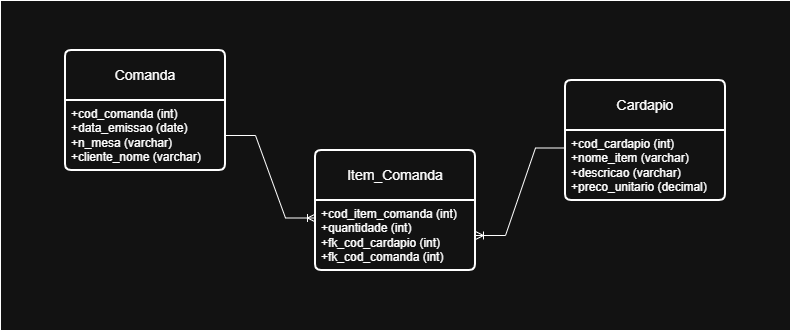

The diagram above was exported from draw.io. Its source (the exported page's mxGraphModel, read from the mxfile embedded in the PNG):
<mxGraphModel dx="426" dy="512" grid="1" gridSize="10" guides="1" tooltips="1" connect="1" arrows="1" fold="1" page="1" pageScale="1" pageWidth="827" pageHeight="1169" math="0" shadow="0">
  <root>
    <mxCell id="0" />
    <mxCell id="1" parent="0" />
    <mxCell id="sAWyW7qRhRIWR8-ZLl-s-2" value="" style="rounded=0;whiteSpace=wrap;html=1;" parent="1" vertex="1">
      <mxGeometry x="19" y="350" width="790" height="330" as="geometry" />
    </mxCell>
    <mxCell id="wkKdw_MlrQgrzmeDmJDh-1" value="Comanda" style="swimlane;childLayout=stackLayout;horizontal=1;startSize=50;horizontalStack=0;rounded=1;fontSize=14;fontStyle=0;strokeWidth=2;resizeParent=0;resizeLast=1;shadow=0;dashed=0;align=center;arcSize=4;whiteSpace=wrap;html=1;" parent="1" vertex="1">
      <mxGeometry x="84" y="400" width="160" height="120" as="geometry">
        <mxRectangle x="50" y="60" width="100" height="50" as="alternateBounds" />
      </mxGeometry>
    </mxCell>
    <mxCell id="wkKdw_MlrQgrzmeDmJDh-2" value="+cod_comanda (int)&lt;br&gt;+data_emissao (date)&lt;br&gt;+n_mesa (varchar)&lt;div&gt;+cliente_nome (varchar)&lt;/div&gt;" style="align=left;strokeColor=none;fillColor=none;spacingLeft=4;spacingRight=4;fontSize=12;verticalAlign=top;resizable=0;rotatable=0;part=1;html=1;whiteSpace=wrap;" parent="wkKdw_MlrQgrzmeDmJDh-1" vertex="1">
      <mxGeometry y="50" width="160" height="70" as="geometry" />
    </mxCell>
    <mxCell id="dC_nkSTshdnH8rAHqgTd-1" value="Item_Comanda" style="swimlane;childLayout=stackLayout;horizontal=1;startSize=50;horizontalStack=0;rounded=1;fontSize=14;fontStyle=0;strokeWidth=2;resizeParent=0;resizeLast=1;shadow=0;dashed=0;align=center;arcSize=4;whiteSpace=wrap;html=1;" parent="1" vertex="1">
      <mxGeometry x="334" y="500" width="160" height="120" as="geometry" />
    </mxCell>
    <mxCell id="dC_nkSTshdnH8rAHqgTd-2" value="+cod_item_comanda (int)&lt;div&gt;+quantidade (int)&lt;br&gt;+fk_cod_cardapio&amp;nbsp;(int)&lt;/div&gt;&lt;div&gt;+fk_cod_comanda (int)&lt;/div&gt;" style="align=left;strokeColor=none;fillColor=none;spacingLeft=4;spacingRight=4;fontSize=12;verticalAlign=top;resizable=0;rotatable=0;part=1;html=1;whiteSpace=wrap;" parent="dC_nkSTshdnH8rAHqgTd-1" vertex="1">
      <mxGeometry y="50" width="160" height="70" as="geometry" />
    </mxCell>
    <mxCell id="dC_nkSTshdnH8rAHqgTd-3" value="Cardapio" style="swimlane;childLayout=stackLayout;horizontal=1;startSize=50;horizontalStack=0;rounded=1;fontSize=14;fontStyle=0;strokeWidth=2;resizeParent=0;resizeLast=1;shadow=0;dashed=0;align=center;arcSize=4;whiteSpace=wrap;html=1;" parent="1" vertex="1">
      <mxGeometry x="584" y="430" width="160" height="120" as="geometry" />
    </mxCell>
    <mxCell id="dC_nkSTshdnH8rAHqgTd-4" value="+cod_cardapio (int)&lt;br&gt;+nome_item (varchar)&lt;br&gt;+descricao (varchar)&lt;div&gt;+preco_unitario (decimal)&lt;/div&gt;" style="align=left;strokeColor=none;fillColor=none;spacingLeft=4;spacingRight=4;fontSize=12;verticalAlign=top;resizable=0;rotatable=0;part=1;html=1;whiteSpace=wrap;" parent="dC_nkSTshdnH8rAHqgTd-3" vertex="1">
      <mxGeometry y="50" width="160" height="70" as="geometry" />
    </mxCell>
    <mxCell id="VQtGfT5td710GZFdVuc9-3" value="" style="edgeStyle=entityRelationEdgeStyle;fontSize=12;html=1;endArrow=ERoneToMany;rounded=0;entryX=0;entryY=0.25;entryDx=0;entryDy=0;exitX=1;exitY=0.5;exitDx=0;exitDy=0;" parent="1" source="wkKdw_MlrQgrzmeDmJDh-2" target="dC_nkSTshdnH8rAHqgTd-2" edge="1">
      <mxGeometry width="100" height="100" relative="1" as="geometry">
        <mxPoint x="234" y="390" as="sourcePoint" />
        <mxPoint x="334" y="290" as="targetPoint" />
      </mxGeometry>
    </mxCell>
    <mxCell id="VQtGfT5td710GZFdVuc9-4" value="" style="edgeStyle=entityRelationEdgeStyle;fontSize=12;html=1;endArrow=ERoneToMany;rounded=0;exitX=0;exitY=0.25;exitDx=0;exitDy=0;" parent="1" source="dC_nkSTshdnH8rAHqgTd-4" target="dC_nkSTshdnH8rAHqgTd-2" edge="1">
      <mxGeometry width="100" height="100" relative="1" as="geometry">
        <mxPoint x="574" y="620" as="sourcePoint" />
        <mxPoint x="674" y="520" as="targetPoint" />
      </mxGeometry>
    </mxCell>
  </root>
</mxGraphModel>